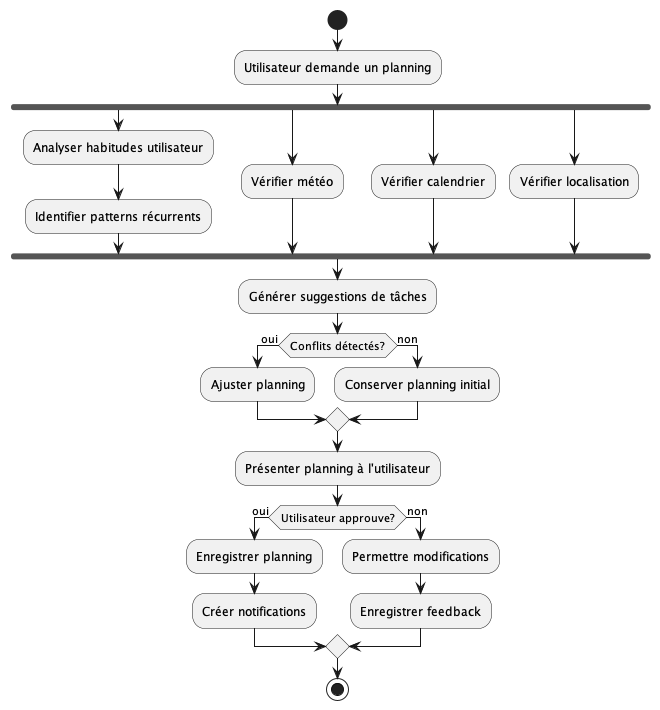

The diagram above was rendered by PlantUML. Its source (embedded in the PNG):
@startuml
start
:Utilisateur demande un planning;

fork
  :Analyser habitudes utilisateur;
  :Identifier patterns récurrents;
fork again
  :Vérifier météo;
fork again
  :Vérifier calendrier;
fork again
  :Vérifier localisation;
end fork

:Générer suggestions de tâches;

if (Conflits détectés?) then (oui)
  :Ajuster planning;
else (non)
  :Conserver planning initial;
endif

:Présenter planning à l'utilisateur;

if (Utilisateur approuve?) then (oui)
  :Enregistrer planning;
  :Créer notifications;
else (non)
  :Permettre modifications;
  :Enregistrer feedback;
endif

stop
@enduml